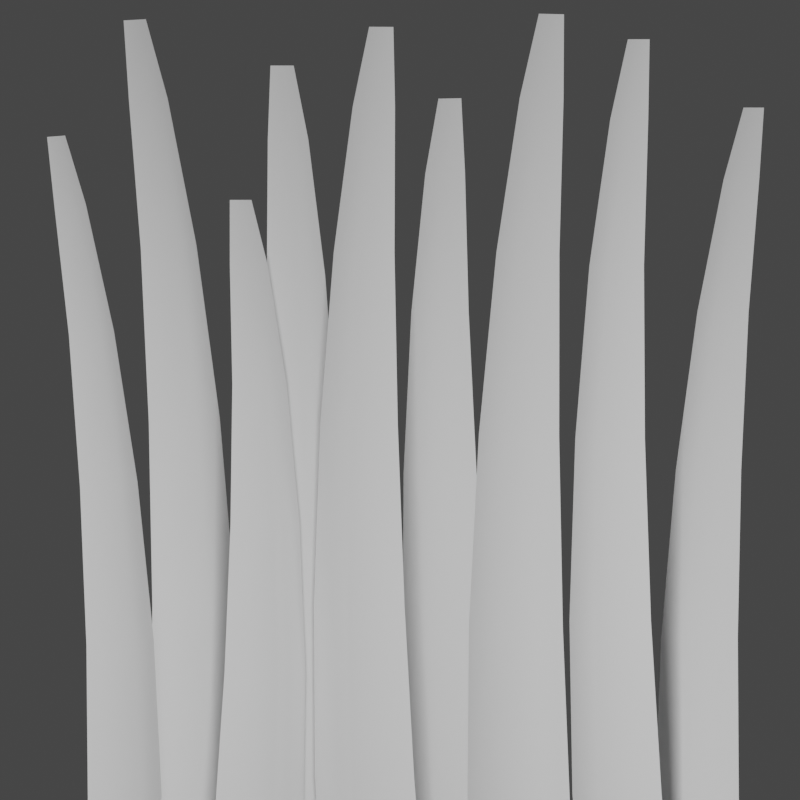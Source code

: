 # Source: grass-render.blend  (saved by Blender 2.81.16; exported with 4.5.12 LTS)
import bpy
from mathutils import Matrix  # noqa: F401  (used for matrix-valued properties, if any)

bpy.ops.wm.read_factory_settings(use_empty=True)
scene = bpy.context.scene
scene.name = 'Scene'

# ---- collections
col_collection = bpy.data.collections.new('Collection'); scene.collection.children.link(col_collection)

# ---- world
world_world = bpy.data.worlds.new('World'); scene.world = world_world
world_world.use_nodes = True; world_world.node_tree.nodes.clear()
_N = world_world.node_tree.nodes; _L = world_world.node_tree.links
n0 = _N.new('ShaderNodeOutputWorld'); n0.name = 'World Output'; n0.location = (300, 300)
n1 = _N.new('ShaderNodeBackground'); n1.name = 'Background'; n1.location = (10, 300)
n1.inputs[0].default_value = (0.05088, 0.05088, 0.05088, 1.0)
_L.new(n1.outputs[0], n0.inputs[0])
n0.is_active_output = True
world_world.color = (0.05088, 0.05088, 0.05088)
world_world.use_sun_shadow = False
world_world.sun_shadow_jitter_overblur = 0.0

# ---- cameras
cam_camera = bpy.data.cameras.new('Camera')
cam_camera.type = 'ORTHO'
cam_camera.clip_end = 100.0
cam_camera.ortho_scale = 2.208

# ---- lights
light_area = bpy.data.lights.new('Area', 'AREA')
light_area.transmission_factor = 0.0
light_area.energy = 181.5
light_area.shadow_soft_size = 1.0
light_area.shadow_maximum_resolution = 0.006
light_area.use_absolute_resolution = True
light_area.size = 1.0
light_area.size_y = 1.0

# ---- meshes
me_plane_001 = bpy.data.meshes.new('Plane.001')
me_plane_001.from_pydata([(-0.1337, -1.185, 7.451e-09), (0.1337, -1.185, 7.451e-09), (-0.0317, 1.186, -7.451e-09), (0.0317, 1.186, -7.451e-09), (0.0, -1.185, 0.06615), (0.0, 1.186, -7.451e-09), (-0.1337, -1.0, 0.03442), (-0.0553, 0.9923, 0.03602), (-0.1299, -0.6423, 0.08286), (-0.1187, -0.2225, 0.1085), (-0.1014, 0.2182, 0.1089), (-0.07954, 0.6368, 0.08389), (0.0553, 0.9923, 0.03602), (0.1337, -1.0, 0.03442), (0.07954, 0.6368, 0.08389), (0.1014, 0.2182, 0.1089), (0.1187, -0.2225, 0.1085), (0.1299, -0.6423, 0.08286), (0.0, -1.0, 0.1006), (0.0, 0.9882, 0.04783), (0.0, -0.6425, 0.1464), (0.0, -0.2233, 0.1643), (0.0, 0.2165, 0.1526), (0.0, 0.634, 0.1125)], [], [(4, 1, 13, 18), (7, 19, 5, 2), (19, 12, 3, 5), (19, 7, 11, 23), (23, 11, 10, 22), (22, 10, 9, 21), (21, 9, 8, 20), (20, 8, 6, 18), (12, 19, 23, 14), (14, 23, 22, 15), (15, 22, 21, 16), (16, 21, 20, 17), (17, 20, 18, 13), (0, 4, 18, 6)])
me_plane_001.polygons.foreach_set('use_smooth', [True] * 14)
_uv = me_plane_001.uv_layers.new(name='UVMap')
_uv.uv.foreach_set('vector', [0.5, 0.0, 1.0, 0.0, 1.0, 0.0781, 0.5, 0.0781, 0.0, 0.9183, 0.5, 0.9165, 0.5, 1.0, 0.0, 1.0, 0.5, 0.9165, 1.0, 0.9183, 1.0, 1.0, 0.5, 1.0, 0.5, 0.9165, 0.0, 0.9183, -0.01647, 0.7706, 0.5, 0.7695, 0.5, 0.7695, -0.01647, 0.7706, -0.04575, 0.6003, 0.5, 0.6, 0.5, 0.6, -0.04575, 0.6003, -0.05531, 0.3993, 0.5, 0.3988, 0.5, 0.3988, -0.05531, 0.3993, -0.01418, 0.2272, 0.5, 0.2271, 0.5, 0.2271, -0.01418, 0.2272, 0.0, 0.0781, 0.5, 0.0781, 1.0, 0.9183, 0.5, 0.9165, 0.5, 0.7695, 1.016, 0.7706, 1.016, 0.7706, 0.5, 0.7695, 0.5, 0.6, 1.046, 0.6003, 1.046, 0.6003, 0.5, 0.6, 0.5, 0.3988, 1.055, 0.3993, 1.055, 0.3993, 0.5, 0.3988, 0.5, 0.2271, 1.014, 0.2272, 1.014, 0.2272, 0.5, 0.2271, 0.5, 0.0781, 1.0, 0.0781, 0.0, 0.0, 0.5, 0.0, 0.5, 0.0781, 0.0, 0.0781])
me_plane_001.use_remesh_fix_poles = True
me_plane_001.use_remesh_preserve_attributes = False
me_plane_001.use_mirror_vertex_groups = False
me_plane_001.update()
me_plane_002 = bpy.data.meshes.new('Plane.002')
me_plane_002.from_pydata([(-0.1337, -1.185, 7.451e-09), (0.1337, -1.185, 7.451e-09), (-0.0317, 1.186, -7.451e-09), (0.0317, 1.186, -7.451e-09), (0.0, -1.185, 0.06615), (0.0, 1.186, -7.451e-09), (-0.1337, -1.0, 0.03442), (-0.0553, 0.9923, 0.03602), (-0.1299, -0.6423, 0.08286), (-0.1187, -0.2225, 0.1085), (-0.1014, 0.2182, 0.1089), (-0.07954, 0.6368, 0.08389), (0.0553, 0.9923, 0.03602), (0.1337, -1.0, 0.03442), (0.07954, 0.6368, 0.08389), (0.1014, 0.2182, 0.1089), (0.1187, -0.2225, 0.1085), (0.1299, -0.6423, 0.08286), (0.0, -1.0, 0.1006), (0.0, 0.9882, 0.04783), (0.0, -0.6425, 0.1464), (0.0, -0.2233, 0.1643), (0.0, 0.2165, 0.1526), (0.0, 0.634, 0.1125)], [], [(4, 1, 13, 18), (7, 19, 5, 2), (19, 12, 3, 5), (19, 7, 11, 23), (23, 11, 10, 22), (22, 10, 9, 21), (21, 9, 8, 20), (20, 8, 6, 18), (12, 19, 23, 14), (14, 23, 22, 15), (15, 22, 21, 16), (16, 21, 20, 17), (17, 20, 18, 13), (0, 4, 18, 6)])
me_plane_002.polygons.foreach_set('use_smooth', [True] * 14)
_uv = me_plane_002.uv_layers.new(name='UVMap')
_uv.uv.foreach_set('vector', [0.5, 0.0, 1.0, 0.0, 1.0, 0.0781, 0.5, 0.0781, 0.0, 0.9183, 0.5, 0.9165, 0.5, 1.0, 0.0, 1.0, 0.5, 0.9165, 1.0, 0.9183, 1.0, 1.0, 0.5, 1.0, 0.5, 0.9165, 0.0, 0.9183, -0.01647, 0.7706, 0.5, 0.7695, 0.5, 0.7695, -0.01647, 0.7706, -0.04575, 0.6003, 0.5, 0.6, 0.5, 0.6, -0.04575, 0.6003, -0.05531, 0.3993, 0.5, 0.3988, 0.5, 0.3988, -0.05531, 0.3993, -0.01418, 0.2272, 0.5, 0.2271, 0.5, 0.2271, -0.01418, 0.2272, 0.0, 0.0781, 0.5, 0.0781, 1.0, 0.9183, 0.5, 0.9165, 0.5, 0.7695, 1.016, 0.7706, 1.016, 0.7706, 0.5, 0.7695, 0.5, 0.6, 1.046, 0.6003, 1.046, 0.6003, 0.5, 0.6, 0.5, 0.3988, 1.055, 0.3993, 1.055, 0.3993, 0.5, 0.3988, 0.5, 0.2271, 1.014, 0.2272, 1.014, 0.2272, 0.5, 0.2271, 0.5, 0.0781, 1.0, 0.0781, 0.0, 0.0, 0.5, 0.0, 0.5, 0.0781, 0.0, 0.0781])
me_plane_002.use_remesh_fix_poles = True
me_plane_002.use_remesh_preserve_attributes = False
me_plane_002.use_mirror_vertex_groups = False
me_plane_002.update()
me_plane_003 = bpy.data.meshes.new('Plane.003')
me_plane_003.from_pydata([(-0.1337, -1.185, 7.451e-09), (0.1337, -1.185, 7.451e-09), (-0.0317, 1.186, -7.451e-09), (0.0317, 1.186, -7.451e-09), (0.0, -1.185, 0.06615), (0.0, 1.186, -7.451e-09), (-0.1337, -1.0, 0.03442), (-0.0553, 0.9923, 0.03602), (-0.1299, -0.6423, 0.08286), (-0.1187, -0.2225, 0.1085), (-0.1014, 0.2182, 0.1089), (-0.07954, 0.6368, 0.08389), (0.0553, 0.9923, 0.03602), (0.1337, -1.0, 0.03442), (0.07954, 0.6368, 0.08389), (0.1014, 0.2182, 0.1089), (0.1187, -0.2225, 0.1085), (0.1299, -0.6423, 0.08286), (0.0, -1.0, 0.1006), (0.0, 0.9882, 0.04783), (0.0, -0.6425, 0.1464), (0.0, -0.2233, 0.1643), (0.0, 0.2165, 0.1526), (0.0, 0.634, 0.1125)], [], [(4, 1, 13, 18), (7, 19, 5, 2), (19, 12, 3, 5), (19, 7, 11, 23), (23, 11, 10, 22), (22, 10, 9, 21), (21, 9, 8, 20), (20, 8, 6, 18), (12, 19, 23, 14), (14, 23, 22, 15), (15, 22, 21, 16), (16, 21, 20, 17), (17, 20, 18, 13), (0, 4, 18, 6)])
me_plane_003.polygons.foreach_set('use_smooth', [True] * 14)
_uv = me_plane_003.uv_layers.new(name='UVMap')
_uv.uv.foreach_set('vector', [0.5, 0.0, 1.0, 0.0, 1.0, 0.0781, 0.5, 0.0781, 0.0, 0.9183, 0.5, 0.9165, 0.5, 1.0, 0.0, 1.0, 0.5, 0.9165, 1.0, 0.9183, 1.0, 1.0, 0.5, 1.0, 0.5, 0.9165, 0.0, 0.9183, -0.01647, 0.7706, 0.5, 0.7695, 0.5, 0.7695, -0.01647, 0.7706, -0.04575, 0.6003, 0.5, 0.6, 0.5, 0.6, -0.04575, 0.6003, -0.05531, 0.3993, 0.5, 0.3988, 0.5, 0.3988, -0.05531, 0.3993, -0.01418, 0.2272, 0.5, 0.2271, 0.5, 0.2271, -0.01418, 0.2272, 0.0, 0.0781, 0.5, 0.0781, 1.0, 0.9183, 0.5, 0.9165, 0.5, 0.7695, 1.016, 0.7706, 1.016, 0.7706, 0.5, 0.7695, 0.5, 0.6, 1.046, 0.6003, 1.046, 0.6003, 0.5, 0.6, 0.5, 0.3988, 1.055, 0.3993, 1.055, 0.3993, 0.5, 0.3988, 0.5, 0.2271, 1.014, 0.2272, 1.014, 0.2272, 0.5, 0.2271, 0.5, 0.0781, 1.0, 0.0781, 0.0, 0.0, 0.5, 0.0, 0.5, 0.0781, 0.0, 0.0781])
me_plane_003.use_remesh_fix_poles = True
me_plane_003.use_remesh_preserve_attributes = False
me_plane_003.use_mirror_vertex_groups = False
me_plane_003.update()
me_plane_004 = bpy.data.meshes.new('Plane.004')
me_plane_004.from_pydata([(-0.1337, -1.185, 7.451e-09), (0.1337, -1.185, 7.451e-09), (-0.0317, 1.186, -7.451e-09), (0.0317, 1.186, -7.451e-09), (0.0, -1.185, 0.06615), (0.0, 1.186, -7.451e-09), (-0.1337, -1.0, 0.03442), (-0.0553, 0.9923, 0.03602), (-0.1299, -0.6423, 0.08286), (-0.1187, -0.2225, 0.1085), (-0.1014, 0.2182, 0.1089), (-0.07954, 0.6368, 0.08389), (0.0553, 0.9923, 0.03602), (0.1337, -1.0, 0.03442), (0.07954, 0.6368, 0.08389), (0.1014, 0.2182, 0.1089), (0.1187, -0.2225, 0.1085), (0.1299, -0.6423, 0.08286), (0.0, -1.0, 0.1006), (0.0, 0.9882, 0.04783), (0.0, -0.6425, 0.1464), (0.0, -0.2233, 0.1643), (0.0, 0.2165, 0.1526), (0.0, 0.634, 0.1125)], [], [(4, 1, 13, 18), (7, 19, 5, 2), (19, 12, 3, 5), (19, 7, 11, 23), (23, 11, 10, 22), (22, 10, 9, 21), (21, 9, 8, 20), (20, 8, 6, 18), (12, 19, 23, 14), (14, 23, 22, 15), (15, 22, 21, 16), (16, 21, 20, 17), (17, 20, 18, 13), (0, 4, 18, 6)])
me_plane_004.polygons.foreach_set('use_smooth', [True] * 14)
_uv = me_plane_004.uv_layers.new(name='UVMap')
_uv.uv.foreach_set('vector', [0.5, 0.0, 1.0, 0.0, 1.0, 0.0781, 0.5, 0.0781, 0.0, 0.9183, 0.5, 0.9165, 0.5, 1.0, 0.0, 1.0, 0.5, 0.9165, 1.0, 0.9183, 1.0, 1.0, 0.5, 1.0, 0.5, 0.9165, 0.0, 0.9183, -0.01647, 0.7706, 0.5, 0.7695, 0.5, 0.7695, -0.01647, 0.7706, -0.04575, 0.6003, 0.5, 0.6, 0.5, 0.6, -0.04575, 0.6003, -0.05531, 0.3993, 0.5, 0.3988, 0.5, 0.3988, -0.05531, 0.3993, -0.01418, 0.2272, 0.5, 0.2271, 0.5, 0.2271, -0.01418, 0.2272, 0.0, 0.0781, 0.5, 0.0781, 1.0, 0.9183, 0.5, 0.9165, 0.5, 0.7695, 1.016, 0.7706, 1.016, 0.7706, 0.5, 0.7695, 0.5, 0.6, 1.046, 0.6003, 1.046, 0.6003, 0.5, 0.6, 0.5, 0.3988, 1.055, 0.3993, 1.055, 0.3993, 0.5, 0.3988, 0.5, 0.2271, 1.014, 0.2272, 1.014, 0.2272, 0.5, 0.2271, 0.5, 0.0781, 1.0, 0.0781, 0.0, 0.0, 0.5, 0.0, 0.5, 0.0781, 0.0, 0.0781])
me_plane_004.use_remesh_fix_poles = True
me_plane_004.use_remesh_preserve_attributes = False
me_plane_004.use_mirror_vertex_groups = False
me_plane_004.update()
me_plane_005 = bpy.data.meshes.new('Plane.005')
me_plane_005.from_pydata([(-0.1337, -1.185, 7.451e-09), (0.1337, -1.185, 7.451e-09), (-0.0317, 1.186, -7.451e-09), (0.0317, 1.186, -7.451e-09), (0.0, -1.185, 0.06615), (0.0, 1.186, -7.451e-09), (-0.1337, -1.0, 0.03442), (-0.0553, 0.9923, 0.03602), (-0.1299, -0.6423, 0.08286), (-0.1187, -0.2225, 0.1085), (-0.1014, 0.2182, 0.1089), (-0.07954, 0.6368, 0.08389), (0.0553, 0.9923, 0.03602), (0.1337, -1.0, 0.03442), (0.07954, 0.6368, 0.08389), (0.1014, 0.2182, 0.1089), (0.1187, -0.2225, 0.1085), (0.1299, -0.6423, 0.08286), (0.0, -1.0, 0.1006), (0.0, 0.9882, 0.04783), (0.0, -0.6425, 0.1464), (0.0, -0.2233, 0.1643), (0.0, 0.2165, 0.1526), (0.0, 0.634, 0.1125)], [], [(4, 1, 13, 18), (7, 19, 5, 2), (19, 12, 3, 5), (19, 7, 11, 23), (23, 11, 10, 22), (22, 10, 9, 21), (21, 9, 8, 20), (20, 8, 6, 18), (12, 19, 23, 14), (14, 23, 22, 15), (15, 22, 21, 16), (16, 21, 20, 17), (17, 20, 18, 13), (0, 4, 18, 6)])
me_plane_005.polygons.foreach_set('use_smooth', [True] * 14)
_uv = me_plane_005.uv_layers.new(name='UVMap')
_uv.uv.foreach_set('vector', [0.5, 0.0, 1.0, 0.0, 1.0, 0.0781, 0.5, 0.0781, 0.0, 0.9183, 0.5, 0.9165, 0.5, 1.0, 0.0, 1.0, 0.5, 0.9165, 1.0, 0.9183, 1.0, 1.0, 0.5, 1.0, 0.5, 0.9165, 0.0, 0.9183, -0.01647, 0.7706, 0.5, 0.7695, 0.5, 0.7695, -0.01647, 0.7706, -0.04575, 0.6003, 0.5, 0.6, 0.5, 0.6, -0.04575, 0.6003, -0.05531, 0.3993, 0.5, 0.3988, 0.5, 0.3988, -0.05531, 0.3993, -0.01418, 0.2272, 0.5, 0.2271, 0.5, 0.2271, -0.01418, 0.2272, 0.0, 0.0781, 0.5, 0.0781, 1.0, 0.9183, 0.5, 0.9165, 0.5, 0.7695, 1.016, 0.7706, 1.016, 0.7706, 0.5, 0.7695, 0.5, 0.6, 1.046, 0.6003, 1.046, 0.6003, 0.5, 0.6, 0.5, 0.3988, 1.055, 0.3993, 1.055, 0.3993, 0.5, 0.3988, 0.5, 0.2271, 1.014, 0.2272, 1.014, 0.2272, 0.5, 0.2271, 0.5, 0.0781, 1.0, 0.0781, 0.0, 0.0, 0.5, 0.0, 0.5, 0.0781, 0.0, 0.0781])
me_plane_005.use_remesh_fix_poles = True
me_plane_005.use_remesh_preserve_attributes = False
me_plane_005.use_mirror_vertex_groups = False
me_plane_005.update()
me_plane_006 = bpy.data.meshes.new('Plane.006')
me_plane_006.from_pydata([(-0.1337, -1.185, 7.451e-09), (0.1337, -1.185, 7.451e-09), (-0.0317, 1.186, -7.451e-09), (0.0317, 1.186, -7.451e-09), (0.0, -1.185, 0.06615), (0.0, 1.186, -7.451e-09), (-0.1337, -1.0, 0.03442), (-0.0553, 0.9923, 0.03602), (-0.1299, -0.6423, 0.08286), (-0.1187, -0.2225, 0.1085), (-0.1014, 0.2182, 0.1089), (-0.07954, 0.6368, 0.08389), (0.0553, 0.9923, 0.03602), (0.1337, -1.0, 0.03442), (0.07954, 0.6368, 0.08389), (0.1014, 0.2182, 0.1089), (0.1187, -0.2225, 0.1085), (0.1299, -0.6423, 0.08286), (0.0, -1.0, 0.1006), (0.0, 0.9882, 0.04783), (0.0, -0.6425, 0.1464), (0.0, -0.2233, 0.1643), (0.0, 0.2165, 0.1526), (0.0, 0.634, 0.1125)], [], [(4, 1, 13, 18), (7, 19, 5, 2), (19, 12, 3, 5), (19, 7, 11, 23), (23, 11, 10, 22), (22, 10, 9, 21), (21, 9, 8, 20), (20, 8, 6, 18), (12, 19, 23, 14), (14, 23, 22, 15), (15, 22, 21, 16), (16, 21, 20, 17), (17, 20, 18, 13), (0, 4, 18, 6)])
me_plane_006.polygons.foreach_set('use_smooth', [True] * 14)
_uv = me_plane_006.uv_layers.new(name='UVMap')
_uv.uv.foreach_set('vector', [0.5, 0.0, 1.0, 0.0, 1.0, 0.0781, 0.5, 0.0781, 0.0, 0.9183, 0.5, 0.9165, 0.5, 1.0, 0.0, 1.0, 0.5, 0.9165, 1.0, 0.9183, 1.0, 1.0, 0.5, 1.0, 0.5, 0.9165, 0.0, 0.9183, -0.01647, 0.7706, 0.5, 0.7695, 0.5, 0.7695, -0.01647, 0.7706, -0.04575, 0.6003, 0.5, 0.6, 0.5, 0.6, -0.04575, 0.6003, -0.05531, 0.3993, 0.5, 0.3988, 0.5, 0.3988, -0.05531, 0.3993, -0.01418, 0.2272, 0.5, 0.2271, 0.5, 0.2271, -0.01418, 0.2272, 0.0, 0.0781, 0.5, 0.0781, 1.0, 0.9183, 0.5, 0.9165, 0.5, 0.7695, 1.016, 0.7706, 1.016, 0.7706, 0.5, 0.7695, 0.5, 0.6, 1.046, 0.6003, 1.046, 0.6003, 0.5, 0.6, 0.5, 0.3988, 1.055, 0.3993, 1.055, 0.3993, 0.5, 0.3988, 0.5, 0.2271, 1.014, 0.2272, 1.014, 0.2272, 0.5, 0.2271, 0.5, 0.0781, 1.0, 0.0781, 0.0, 0.0, 0.5, 0.0, 0.5, 0.0781, 0.0, 0.0781])
me_plane_006.use_remesh_fix_poles = True
me_plane_006.use_remesh_preserve_attributes = False
me_plane_006.use_mirror_vertex_groups = False
me_plane_006.update()
me_plane_007 = bpy.data.meshes.new('Plane.007')
me_plane_007.from_pydata([(-0.1337, -1.185, 7.451e-09), (0.1337, -1.185, 7.451e-09), (-0.0317, 1.186, -7.451e-09), (0.0317, 1.186, -7.451e-09), (0.0, -1.185, 0.06615), (0.0, 1.186, -7.451e-09), (-0.1337, -1.0, 0.03442), (-0.0553, 0.9923, 0.03602), (-0.1299, -0.6423, 0.08286), (-0.1187, -0.2225, 0.1085), (-0.1014, 0.2182, 0.1089), (-0.07954, 0.6368, 0.08389), (0.0553, 0.9923, 0.03602), (0.1337, -1.0, 0.03442), (0.07954, 0.6368, 0.08389), (0.1014, 0.2182, 0.1089), (0.1187, -0.2225, 0.1085), (0.1299, -0.6423, 0.08286), (0.0, -1.0, 0.1006), (0.0, 0.9882, 0.04783), (0.0, -0.6425, 0.1464), (0.0, -0.2233, 0.1643), (0.0, 0.2165, 0.1526), (0.0, 0.634, 0.1125)], [], [(4, 1, 13, 18), (7, 19, 5, 2), (19, 12, 3, 5), (19, 7, 11, 23), (23, 11, 10, 22), (22, 10, 9, 21), (21, 9, 8, 20), (20, 8, 6, 18), (12, 19, 23, 14), (14, 23, 22, 15), (15, 22, 21, 16), (16, 21, 20, 17), (17, 20, 18, 13), (0, 4, 18, 6)])
me_plane_007.polygons.foreach_set('use_smooth', [True] * 14)
_uv = me_plane_007.uv_layers.new(name='UVMap')
_uv.uv.foreach_set('vector', [0.5, 0.0, 1.0, 0.0, 1.0, 0.0781, 0.5, 0.0781, 0.0, 0.9183, 0.5, 0.9165, 0.5, 1.0, 0.0, 1.0, 0.5, 0.9165, 1.0, 0.9183, 1.0, 1.0, 0.5, 1.0, 0.5, 0.9165, 0.0, 0.9183, -0.01647, 0.7706, 0.5, 0.7695, 0.5, 0.7695, -0.01647, 0.7706, -0.04575, 0.6003, 0.5, 0.6, 0.5, 0.6, -0.04575, 0.6003, -0.05531, 0.3993, 0.5, 0.3988, 0.5, 0.3988, -0.05531, 0.3993, -0.01418, 0.2272, 0.5, 0.2271, 0.5, 0.2271, -0.01418, 0.2272, 0.0, 0.0781, 0.5, 0.0781, 1.0, 0.9183, 0.5, 0.9165, 0.5, 0.7695, 1.016, 0.7706, 1.016, 0.7706, 0.5, 0.7695, 0.5, 0.6, 1.046, 0.6003, 1.046, 0.6003, 0.5, 0.6, 0.5, 0.3988, 1.055, 0.3993, 1.055, 0.3993, 0.5, 0.3988, 0.5, 0.2271, 1.014, 0.2272, 1.014, 0.2272, 0.5, 0.2271, 0.5, 0.0781, 1.0, 0.0781, 0.0, 0.0, 0.5, 0.0, 0.5, 0.0781, 0.0, 0.0781])
me_plane_007.use_remesh_fix_poles = True
me_plane_007.use_remesh_preserve_attributes = False
me_plane_007.use_mirror_vertex_groups = False
me_plane_007.update()
me_plane_008 = bpy.data.meshes.new('Plane.008')
me_plane_008.from_pydata([(-0.1337, -1.185, 7.451e-09), (0.1337, -1.185, 7.451e-09), (-0.0317, 1.186, -7.451e-09), (0.0317, 1.186, -7.451e-09), (0.0, -1.185, 0.06615), (0.0, 1.186, -7.451e-09), (-0.1337, -1.0, 0.03442), (-0.0553, 0.9923, 0.03602), (-0.1299, -0.6423, 0.08286), (-0.1187, -0.2225, 0.1085), (-0.1014, 0.2182, 0.1089), (-0.07954, 0.6368, 0.08389), (0.0553, 0.9923, 0.03602), (0.1337, -1.0, 0.03442), (0.07954, 0.6368, 0.08389), (0.1014, 0.2182, 0.1089), (0.1187, -0.2225, 0.1085), (0.1299, -0.6423, 0.08286), (0.0, -1.0, 0.1006), (0.0, 0.9882, 0.04783), (0.0, -0.6425, 0.1464), (0.0, -0.2233, 0.1643), (0.0, 0.2165, 0.1526), (0.0, 0.634, 0.1125)], [], [(4, 1, 13, 18), (7, 19, 5, 2), (19, 12, 3, 5), (19, 7, 11, 23), (23, 11, 10, 22), (22, 10, 9, 21), (21, 9, 8, 20), (20, 8, 6, 18), (12, 19, 23, 14), (14, 23, 22, 15), (15, 22, 21, 16), (16, 21, 20, 17), (17, 20, 18, 13), (0, 4, 18, 6)])
me_plane_008.polygons.foreach_set('use_smooth', [True] * 14)
_uv = me_plane_008.uv_layers.new(name='UVMap')
_uv.uv.foreach_set('vector', [0.5, 0.0, 1.0, 0.0, 1.0, 0.0781, 0.5, 0.0781, 0.0, 0.9183, 0.5, 0.9165, 0.5, 1.0, 0.0, 1.0, 0.5, 0.9165, 1.0, 0.9183, 1.0, 1.0, 0.5, 1.0, 0.5, 0.9165, 0.0, 0.9183, -0.01647, 0.7706, 0.5, 0.7695, 0.5, 0.7695, -0.01647, 0.7706, -0.04575, 0.6003, 0.5, 0.6, 0.5, 0.6, -0.04575, 0.6003, -0.05531, 0.3993, 0.5, 0.3988, 0.5, 0.3988, -0.05531, 0.3993, -0.01418, 0.2272, 0.5, 0.2271, 0.5, 0.2271, -0.01418, 0.2272, 0.0, 0.0781, 0.5, 0.0781, 1.0, 0.9183, 0.5, 0.9165, 0.5, 0.7695, 1.016, 0.7706, 1.016, 0.7706, 0.5, 0.7695, 0.5, 0.6, 1.046, 0.6003, 1.046, 0.6003, 0.5, 0.6, 0.5, 0.3988, 1.055, 0.3993, 1.055, 0.3993, 0.5, 0.3988, 0.5, 0.2271, 1.014, 0.2272, 1.014, 0.2272, 0.5, 0.2271, 0.5, 0.0781, 1.0, 0.0781, 0.0, 0.0, 0.5, 0.0, 0.5, 0.0781, 0.0, 0.0781])
me_plane_008.use_remesh_fix_poles = True
me_plane_008.use_remesh_preserve_attributes = False
me_plane_008.use_mirror_vertex_groups = False
me_plane_008.update()
me_plane_009 = bpy.data.meshes.new('Plane.009')
me_plane_009.from_pydata([(-0.1337, -1.185, 7.451e-09), (0.1337, -1.185, 7.451e-09), (-0.0317, 1.186, -7.451e-09), (0.0317, 1.186, -7.451e-09), (0.0, -1.185, 0.06615), (0.0, 1.186, -7.451e-09), (-0.1337, -1.0, 0.03442), (-0.0553, 0.9923, 0.03602), (-0.1299, -0.6423, 0.08286), (-0.1187, -0.2225, 0.1085), (-0.1014, 0.2182, 0.1089), (-0.07954, 0.6368, 0.08389), (0.0553, 0.9923, 0.03602), (0.1337, -1.0, 0.03442), (0.07954, 0.6368, 0.08389), (0.1014, 0.2182, 0.1089), (0.1187, -0.2225, 0.1085), (0.1299, -0.6423, 0.08286), (0.0, -1.0, 0.1006), (0.0, 0.9882, 0.04783), (0.0, -0.6425, 0.1464), (0.0, -0.2233, 0.1643), (0.0, 0.2165, 0.1526), (0.0, 0.634, 0.1125)], [], [(4, 1, 13, 18), (7, 19, 5, 2), (19, 12, 3, 5), (19, 7, 11, 23), (23, 11, 10, 22), (22, 10, 9, 21), (21, 9, 8, 20), (20, 8, 6, 18), (12, 19, 23, 14), (14, 23, 22, 15), (15, 22, 21, 16), (16, 21, 20, 17), (17, 20, 18, 13), (0, 4, 18, 6)])
me_plane_009.polygons.foreach_set('use_smooth', [True] * 14)
_uv = me_plane_009.uv_layers.new(name='UVMap')
_uv.uv.foreach_set('vector', [0.5, 0.0, 1.0, 0.0, 1.0, 0.0781, 0.5, 0.0781, 0.0, 0.9183, 0.5, 0.9165, 0.5, 1.0, 0.0, 1.0, 0.5, 0.9165, 1.0, 0.9183, 1.0, 1.0, 0.5, 1.0, 0.5, 0.9165, 0.0, 0.9183, -0.01647, 0.7706, 0.5, 0.7695, 0.5, 0.7695, -0.01647, 0.7706, -0.04575, 0.6003, 0.5, 0.6, 0.5, 0.6, -0.04575, 0.6003, -0.05531, 0.3993, 0.5, 0.3988, 0.5, 0.3988, -0.05531, 0.3993, -0.01418, 0.2272, 0.5, 0.2271, 0.5, 0.2271, -0.01418, 0.2272, 0.0, 0.0781, 0.5, 0.0781, 1.0, 0.9183, 0.5, 0.9165, 0.5, 0.7695, 1.016, 0.7706, 1.016, 0.7706, 0.5, 0.7695, 0.5, 0.6, 1.046, 0.6003, 1.046, 0.6003, 0.5, 0.6, 0.5, 0.3988, 1.055, 0.3993, 1.055, 0.3993, 0.5, 0.3988, 0.5, 0.2271, 1.014, 0.2272, 1.014, 0.2272, 0.5, 0.2271, 0.5, 0.0781, 1.0, 0.0781, 0.0, 0.0, 0.5, 0.0, 0.5, 0.0781, 0.0, 0.0781])
me_plane_009.use_remesh_fix_poles = True
me_plane_009.use_remesh_preserve_attributes = False
me_plane_009.use_mirror_vertex_groups = False
me_plane_009.update()

# ---- objects
ob_camera = bpy.data.objects.new('Camera', cam_camera)
ob_plane_001 = bpy.data.objects.new('Plane.001', me_plane_001)
ob_plane_002 = bpy.data.objects.new('Plane.002', me_plane_002)
ob_plane_003 = bpy.data.objects.new('Plane.003', me_plane_003)
ob_plane_004 = bpy.data.objects.new('Plane.004', me_plane_004)
ob_plane_005 = bpy.data.objects.new('Plane.005', me_plane_005)
ob_plane_006 = bpy.data.objects.new('Plane.006', me_plane_006)
ob_plane_007 = bpy.data.objects.new('Plane.007', me_plane_007)
ob_plane_008 = bpy.data.objects.new('Plane.008', me_plane_008)
ob_plane_000 = bpy.data.objects.new('Plane.000', me_plane_009)
ob_area = bpy.data.objects.new('Area', light_area)

# ---- transforms, parenting, visibility, modifiers, constraints
ob_camera.location = (0.2298, -7.811, 0.4296)
ob_camera.rotation_euler = (1.571, -0.0, 0.0)
ob_camera.scale = (1.0, 1.0, 1.0)
ob_camera.lock_rotations_4d = False
ob_camera.empty_display_type = 'ARROWS'
ob_camera.color = (0.0, 0.0, 0.0, 0.0)
ob_camera.display_type = 'WIRE'
ob_camera.lineart.crease_threshold = 0.0
ob_plane_001.location = (-0.4304, 0.2141, 0.1233)
ob_plane_001.rotation_euler = (1.543, -0.04548, 0.658)
ob_plane_001.scale = (1.221, 1.146, 1.174)
ob_plane_001.lineart.crease_threshold = 0.0
ob_plane_002.location = (0.4056, 0.2745, 0.0)
ob_plane_002.rotation_euler = (1.601, -0.01763, -0.5141)
ob_plane_002.scale = (1.14, 1.066, 1.09)
ob_plane_002.lineart.crease_threshold = 0.0
ob_plane_003.location = (0.6239, -0.002745, 0.07115)
ob_plane_003.rotation_euler = (1.571, 0.01978, -0.5494)
ob_plane_003.scale = (1.281, 1.202, 1.232)
ob_plane_003.lineart.crease_threshold = 0.0
ob_plane_004.location = (-0.6337, -8.999e-05, -0.02372)
ob_plane_004.rotation_euler = (1.529, -0.06003, 0.76)
ob_plane_004.scale = (1.082, 1.0, 1.008)
ob_plane_004.lineart.crease_threshold = 0.0
ob_plane_005.location = (1.139, -0.06313, 0.0)
ob_plane_005.rotation_euler = (1.483, 0.002085, -0.6404)
ob_plane_005.scale = (1.108, 1.048, 1.081)
ob_plane_005.lineart.crease_threshold = 0.0
ob_plane_006.location = (-0.2102, 0.0, -0.1138)
ob_plane_006.rotation_euler = (1.571, -0.0, 0.6187)
ob_plane_006.scale = (1.156, 0.9251, 1.072)
ob_plane_006.lineart.crease_threshold = 0.0
ob_plane_007.location = (0.1787, 0.0, 0.1186)
ob_plane_007.rotation_euler = (1.583, 0.006356, -0.5132)
ob_plane_007.scale = (1.21, 1.132, 1.157)
ob_plane_007.lineart.crease_threshold = 0.0
ob_plane_008.location = (0.8889, -0.2608, 0.07589)
ob_plane_008.rotation_euler = (1.571, -0.0, -0.6648)
ob_plane_008.scale = (1.203, 1.139, 1.179)
ob_plane_008.lineart.crease_threshold = 0.0
ob_plane_000.location = (-0.09577, 0.209, 0.1054)
ob_plane_000.rotation_euler = (1.571, -0.0, 0.4341)
ob_plane_000.scale = (1.113, 1.053, 1.09)
ob_plane_000.lineart.crease_threshold = 0.0
ob_area.location = (0.0, -5.081, -0.2086)
ob_area.rotation_euler = (1.571, -0.0, 0.0)
ob_area.lineart.crease_threshold = 0.0

# ---- collection membership
col_collection.objects.link(ob_camera)
col_collection.objects.link(ob_plane_001)
col_collection.objects.link(ob_plane_002)
col_collection.objects.link(ob_plane_003)
col_collection.objects.link(ob_plane_004)
col_collection.objects.link(ob_plane_005)
col_collection.objects.link(ob_plane_006)
col_collection.objects.link(ob_plane_007)
col_collection.objects.link(ob_plane_008)
col_collection.objects.link(ob_plane_000)
col_collection.objects.link(ob_area)

# ---- scene / render settings (as saved in the file)
scene.camera = ob_camera
scene.frame_start = 1; scene.frame_end = 250; scene.frame_set(1)
scene.render.engine = 'BLENDER_EEVEE_NEXT'
scene.render.resolution_x = 1024
scene.render.resolution_y = 1024
scene.render.film_transparent = True
scene.cycles.use_denoising = False
scene.cycles.samples = 128
scene.cycles.sampling_pattern = 'TABULATED_SOBOL'
scene.cycles.use_adaptive_sampling = False
scene.cycles.use_light_tree = False
scene.view_settings.view_transform = 'Filmic'
bpy.context.view_layer.update()

